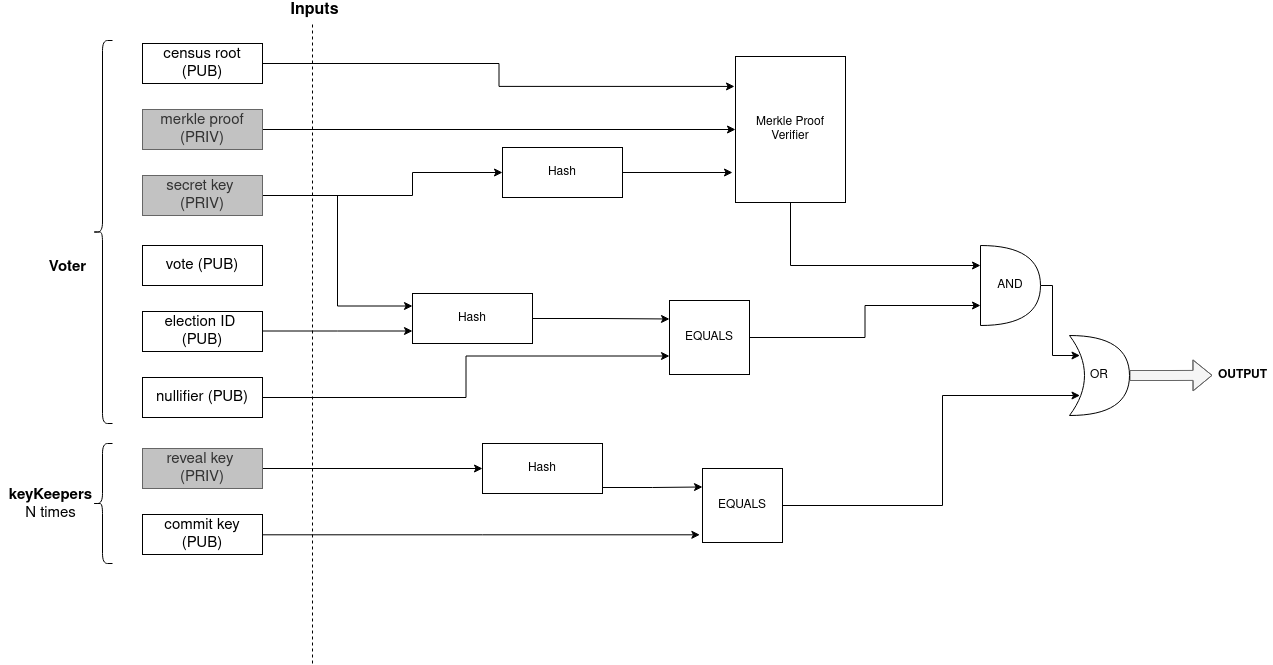

The diagram above was exported from draw.io. Its source (the exported page's mxGraphModel, read from the mxfile embedded in the PNG):
<mxGraphModel dx="2043" dy="781" grid="1" gridSize="10" guides="1" tooltips="1" connect="1" arrows="1" fold="1" page="1" pageScale="1" pageWidth="827" pageHeight="1169" math="0" shadow="0">
  <root>
    <mxCell id="0" />
    <mxCell id="1" parent="0" />
    <mxCell id="w0EDtrLcn9RvH6VvrhOe-31" style="edgeStyle=orthogonalEdgeStyle;rounded=0;orthogonalLoop=1;jettySize=auto;html=1;entryX=-0.009;entryY=0.205;entryDx=0;entryDy=0;entryPerimeter=0;" parent="1" source="w0EDtrLcn9RvH6VvrhOe-1" target="w0EDtrLcn9RvH6VvrhOe-18" edge="1">
      <mxGeometry relative="1" as="geometry">
        <mxPoint x="848" y="118.5" as="targetPoint" />
      </mxGeometry>
    </mxCell>
    <mxCell id="w0EDtrLcn9RvH6VvrhOe-1" value="&lt;font style=&quot;font-size: 15px&quot;&gt;census root (PUB)&lt;/font&gt;" style="rounded=0;whiteSpace=wrap;html=1;" parent="1" vertex="1">
      <mxGeometry x="70" y="100" width="120" height="40" as="geometry" />
    </mxCell>
    <mxCell id="w0EDtrLcn9RvH6VvrhOe-26" style="edgeStyle=orthogonalEdgeStyle;rounded=0;orthogonalLoop=1;jettySize=auto;html=1;entryX=0;entryY=0.5;entryDx=0;entryDy=0;" parent="1" source="w0EDtrLcn9RvH6VvrhOe-2" target="w0EDtrLcn9RvH6VvrhOe-18" edge="1">
      <mxGeometry relative="1" as="geometry" />
    </mxCell>
    <mxCell id="w0EDtrLcn9RvH6VvrhOe-2" value="&lt;font style=&quot;font-size: 15px&quot;&gt;merkle proof (PRIV)&lt;/font&gt;" style="rounded=0;whiteSpace=wrap;html=1;fillColor=#C2C2C2;strokeColor=#666666;fontColor=#333333;" parent="1" vertex="1">
      <mxGeometry x="70" y="166" width="120" height="40" as="geometry" />
    </mxCell>
    <mxCell id="w0EDtrLcn9RvH6VvrhOe-41" style="edgeStyle=orthogonalEdgeStyle;rounded=0;orthogonalLoop=1;jettySize=auto;html=1;entryX=0;entryY=0.25;entryDx=0;entryDy=0;" parent="1" source="w0EDtrLcn9RvH6VvrhOe-3" target="w0EDtrLcn9RvH6VvrhOe-40" edge="1">
      <mxGeometry relative="1" as="geometry" />
    </mxCell>
    <mxCell id="w0EDtrLcn9RvH6VvrhOe-3" value="&lt;font style=&quot;font-size: 15px&quot;&gt;secret key&amp;nbsp; (PRIV)&lt;/font&gt;" style="rounded=0;whiteSpace=wrap;html=1;fillColor=#C2C2C2;strokeColor=#666666;fontColor=#333333;" parent="1" vertex="1">
      <mxGeometry x="70" y="232" width="120" height="40" as="geometry" />
    </mxCell>
    <mxCell id="w0EDtrLcn9RvH6VvrhOe-5" value="&lt;font style=&quot;font-size: 15px&quot;&gt;vote (PUB)&lt;/font&gt;" style="rounded=0;whiteSpace=wrap;html=1;" parent="1" vertex="1">
      <mxGeometry x="70" y="302" width="120" height="40" as="geometry" />
    </mxCell>
    <mxCell id="w0EDtrLcn9RvH6VvrhOe-42" style="edgeStyle=orthogonalEdgeStyle;rounded=0;orthogonalLoop=1;jettySize=auto;html=1;entryX=0;entryY=0.75;entryDx=0;entryDy=0;" parent="1" source="w0EDtrLcn9RvH6VvrhOe-6" target="w0EDtrLcn9RvH6VvrhOe-40" edge="1">
      <mxGeometry relative="1" as="geometry">
        <Array as="points">
          <mxPoint x="265" y="388" />
        </Array>
      </mxGeometry>
    </mxCell>
    <mxCell id="w0EDtrLcn9RvH6VvrhOe-6" value="&lt;font style=&quot;font-size: 15px&quot;&gt;election ID&amp;nbsp; (PUB)&lt;/font&gt;" style="rounded=0;whiteSpace=wrap;html=1;" parent="1" vertex="1">
      <mxGeometry x="70" y="368" width="120" height="40" as="geometry" />
    </mxCell>
    <mxCell id="AbkrcrQ08CSB22Ml_bRu-4" style="edgeStyle=orthogonalEdgeStyle;rounded=0;orthogonalLoop=1;jettySize=auto;html=1;exitX=1;exitY=0.5;exitDx=0;exitDy=0;entryX=0;entryY=0.75;entryDx=0;entryDy=0;" parent="1" source="w0EDtrLcn9RvH6VvrhOe-7" target="w0EDtrLcn9RvH6VvrhOe-43" edge="1">
      <mxGeometry relative="1" as="geometry" />
    </mxCell>
    <mxCell id="w0EDtrLcn9RvH6VvrhOe-7" value="&lt;font style=&quot;font-size: 15px&quot;&gt;nullifier (PUB)&lt;/font&gt;" style="rounded=0;whiteSpace=wrap;html=1;" parent="1" vertex="1">
      <mxGeometry x="70" y="434" width="120" height="40" as="geometry" />
    </mxCell>
    <mxCell id="w0EDtrLcn9RvH6VvrhOe-84" style="edgeStyle=orthogonalEdgeStyle;rounded=0;orthogonalLoop=1;jettySize=auto;html=1;entryX=0;entryY=0.5;entryDx=0;entryDy=0;" parent="1" source="w0EDtrLcn9RvH6VvrhOe-8" target="w0EDtrLcn9RvH6VvrhOe-17" edge="1">
      <mxGeometry relative="1" as="geometry" />
    </mxCell>
    <mxCell id="w0EDtrLcn9RvH6VvrhOe-8" value="&lt;font style=&quot;font-size: 15px&quot;&gt;reveal key&amp;nbsp; (PRIV)&lt;/font&gt;" style="rounded=0;whiteSpace=wrap;html=1;fillColor=#C2C2C2;strokeColor=#666666;fontColor=#333333;" parent="1" vertex="1">
      <mxGeometry x="70" y="505" width="120" height="40" as="geometry" />
    </mxCell>
    <mxCell id="w0EDtrLcn9RvH6VvrhOe-88" style="edgeStyle=orthogonalEdgeStyle;rounded=0;orthogonalLoop=1;jettySize=auto;html=1;entryX=-0.033;entryY=0.896;entryDx=0;entryDy=0;entryPerimeter=0;" parent="1" source="w0EDtrLcn9RvH6VvrhOe-9" target="w0EDtrLcn9RvH6VvrhOe-85" edge="1">
      <mxGeometry relative="1" as="geometry">
        <mxPoint x="620" y="591" as="targetPoint" />
        <Array as="points">
          <mxPoint x="410" y="591" />
        </Array>
      </mxGeometry>
    </mxCell>
    <mxCell id="w0EDtrLcn9RvH6VvrhOe-9" value="&lt;font style=&quot;font-size: 15px&quot;&gt;commit key (PUB)&lt;/font&gt;" style="rounded=0;whiteSpace=wrap;html=1;" parent="1" vertex="1">
      <mxGeometry x="70" y="571" width="120" height="40" as="geometry" />
    </mxCell>
    <mxCell id="w0EDtrLcn9RvH6VvrhOe-12" value="" style="endArrow=none;dashed=1;html=1;" parent="1" edge="1">
      <mxGeometry width="50" height="50" relative="1" as="geometry">
        <mxPoint x="240" y="720" as="sourcePoint" />
        <mxPoint x="240" y="80" as="targetPoint" />
      </mxGeometry>
    </mxCell>
    <mxCell id="w0EDtrLcn9RvH6VvrhOe-13" value="&lt;b&gt;&lt;font style=&quot;font-size: 16px&quot;&gt;Inputs&lt;/font&gt;&lt;/b&gt;" style="text;html=1;align=center;verticalAlign=middle;resizable=0;points=[];autosize=1;" parent="1" vertex="1">
      <mxGeometry x="212" y="57" width="60" height="20" as="geometry" />
    </mxCell>
    <mxCell id="w0EDtrLcn9RvH6VvrhOe-22" style="edgeStyle=orthogonalEdgeStyle;rounded=0;orthogonalLoop=1;jettySize=auto;html=1;entryX=0;entryY=0.5;entryDx=0;entryDy=0;" parent="1" target="w0EDtrLcn9RvH6VvrhOe-21" edge="1">
      <mxGeometry relative="1" as="geometry">
        <mxPoint x="250" y="252" as="sourcePoint" />
      </mxGeometry>
    </mxCell>
    <mxCell id="w0EDtrLcn9RvH6VvrhOe-86" style="edgeStyle=orthogonalEdgeStyle;rounded=0;orthogonalLoop=1;jettySize=auto;html=1;exitX=1;exitY=0.5;exitDx=0;exitDy=0;entryX=0;entryY=0.25;entryDx=0;entryDy=0;" parent="1" source="w0EDtrLcn9RvH6VvrhOe-17" target="w0EDtrLcn9RvH6VvrhOe-85" edge="1">
      <mxGeometry relative="1" as="geometry">
        <Array as="points">
          <mxPoint x="530" y="544" />
          <mxPoint x="580" y="544" />
        </Array>
      </mxGeometry>
    </mxCell>
    <mxCell id="w0EDtrLcn9RvH6VvrhOe-17" value="Hash" style="rounded=0;whiteSpace=wrap;html=1;" parent="1" vertex="1">
      <mxGeometry x="410" y="500" width="120" height="50" as="geometry" />
    </mxCell>
    <mxCell id="AbkrcrQ08CSB22Ml_bRu-2" style="edgeStyle=orthogonalEdgeStyle;rounded=0;orthogonalLoop=1;jettySize=auto;html=1;exitX=0.5;exitY=1;exitDx=0;exitDy=0;entryX=0;entryY=0.25;entryDx=0;entryDy=0;entryPerimeter=0;" parent="1" source="w0EDtrLcn9RvH6VvrhOe-18" target="w0EDtrLcn9RvH6VvrhOe-47" edge="1">
      <mxGeometry relative="1" as="geometry" />
    </mxCell>
    <mxCell id="w0EDtrLcn9RvH6VvrhOe-18" value="Merkle Proof Verifier" style="rounded=0;whiteSpace=wrap;html=1;" parent="1" vertex="1">
      <mxGeometry x="663" y="113" width="110" height="146" as="geometry" />
    </mxCell>
    <mxCell id="w0EDtrLcn9RvH6VvrhOe-28" style="edgeStyle=orthogonalEdgeStyle;rounded=0;orthogonalLoop=1;jettySize=auto;html=1;exitX=1;exitY=0.5;exitDx=0;exitDy=0;" parent="1" source="w0EDtrLcn9RvH6VvrhOe-21" edge="1">
      <mxGeometry relative="1" as="geometry">
        <mxPoint x="660" y="229" as="targetPoint" />
      </mxGeometry>
    </mxCell>
    <mxCell id="w0EDtrLcn9RvH6VvrhOe-21" value="Hash" style="rounded=0;whiteSpace=wrap;html=1;" parent="1" vertex="1">
      <mxGeometry x="430" y="204" width="120" height="50" as="geometry" />
    </mxCell>
    <mxCell id="AbkrcrQ08CSB22Ml_bRu-3" style="edgeStyle=orthogonalEdgeStyle;rounded=0;orthogonalLoop=1;jettySize=auto;html=1;entryX=0;entryY=0.25;entryDx=0;entryDy=0;" parent="1" source="w0EDtrLcn9RvH6VvrhOe-40" target="w0EDtrLcn9RvH6VvrhOe-43" edge="1">
      <mxGeometry relative="1" as="geometry" />
    </mxCell>
    <mxCell id="w0EDtrLcn9RvH6VvrhOe-40" value="Hash" style="rounded=0;whiteSpace=wrap;html=1;" parent="1" vertex="1">
      <mxGeometry x="340" y="350" width="120" height="50" as="geometry" />
    </mxCell>
    <mxCell id="AbkrcrQ08CSB22Ml_bRu-1" style="edgeStyle=orthogonalEdgeStyle;rounded=0;orthogonalLoop=1;jettySize=auto;html=1;exitX=1;exitY=0.5;exitDx=0;exitDy=0;entryX=0;entryY=0.75;entryDx=0;entryDy=0;entryPerimeter=0;" parent="1" source="w0EDtrLcn9RvH6VvrhOe-43" target="w0EDtrLcn9RvH6VvrhOe-47" edge="1">
      <mxGeometry relative="1" as="geometry" />
    </mxCell>
    <mxCell id="w0EDtrLcn9RvH6VvrhOe-43" value="EQUALS" style="rounded=0;whiteSpace=wrap;html=1;" parent="1" vertex="1">
      <mxGeometry x="597" y="357" width="80" height="74" as="geometry" />
    </mxCell>
    <mxCell id="w0EDtrLcn9RvH6VvrhOe-49" style="edgeStyle=orthogonalEdgeStyle;rounded=0;orthogonalLoop=1;jettySize=auto;html=1;exitX=1;exitY=0.5;exitDx=0;exitDy=0;exitPerimeter=0;entryX=0.175;entryY=0.25;entryDx=0;entryDy=0;entryPerimeter=0;" parent="1" source="w0EDtrLcn9RvH6VvrhOe-47" target="w0EDtrLcn9RvH6VvrhOe-48" edge="1">
      <mxGeometry relative="1" as="geometry">
        <Array as="points">
          <mxPoint x="980" y="342" />
          <mxPoint x="980" y="412" />
        </Array>
      </mxGeometry>
    </mxCell>
    <mxCell id="w0EDtrLcn9RvH6VvrhOe-47" value="AND" style="shape=or;whiteSpace=wrap;html=1;" parent="1" vertex="1">
      <mxGeometry x="908" y="302" width="60" height="80" as="geometry" />
    </mxCell>
    <mxCell id="w0EDtrLcn9RvH6VvrhOe-90" style="edgeStyle=orthogonalEdgeStyle;rounded=0;orthogonalLoop=1;jettySize=auto;html=1;exitX=1;exitY=0.5;exitDx=0;exitDy=0;exitPerimeter=0;shape=flexArrow;fillColor=#f5f5f5;strokeColor=#666666;" parent="1" source="w0EDtrLcn9RvH6VvrhOe-48" edge="1">
      <mxGeometry relative="1" as="geometry">
        <mxPoint x="1140" y="431.8333333333335" as="targetPoint" />
      </mxGeometry>
    </mxCell>
    <mxCell id="w0EDtrLcn9RvH6VvrhOe-48" value="OR" style="shape=xor;whiteSpace=wrap;html=1;" parent="1" vertex="1">
      <mxGeometry x="997" y="392" width="60" height="80" as="geometry" />
    </mxCell>
    <mxCell id="AbkrcrQ08CSB22Ml_bRu-5" style="edgeStyle=orthogonalEdgeStyle;rounded=0;orthogonalLoop=1;jettySize=auto;html=1;exitX=1;exitY=0.5;exitDx=0;exitDy=0;entryX=0.175;entryY=0.75;entryDx=0;entryDy=0;entryPerimeter=0;" parent="1" source="w0EDtrLcn9RvH6VvrhOe-85" target="w0EDtrLcn9RvH6VvrhOe-48" edge="1">
      <mxGeometry relative="1" as="geometry">
        <Array as="points">
          <mxPoint x="870" y="562" />
          <mxPoint x="870" y="452" />
        </Array>
      </mxGeometry>
    </mxCell>
    <mxCell id="w0EDtrLcn9RvH6VvrhOe-85" value="EQUALS" style="rounded=0;whiteSpace=wrap;html=1;" parent="1" vertex="1">
      <mxGeometry x="630" y="525" width="80" height="74" as="geometry" />
    </mxCell>
    <mxCell id="w0EDtrLcn9RvH6VvrhOe-91" value="&lt;b&gt;OUTPUT&lt;/b&gt;" style="text;html=1;align=center;verticalAlign=middle;resizable=0;points=[];autosize=1;" parent="1" vertex="1">
      <mxGeometry x="1140" y="422" width="60" height="20" as="geometry" />
    </mxCell>
    <mxCell id="w0EDtrLcn9RvH6VvrhOe-94" value="" style="shape=curlyBracket;whiteSpace=wrap;html=1;rounded=1;fillColor=#C2C2C2;" parent="1" vertex="1">
      <mxGeometry x="20" y="97" width="20" height="383" as="geometry" />
    </mxCell>
    <mxCell id="w0EDtrLcn9RvH6VvrhOe-95" value="" style="shape=curlyBracket;whiteSpace=wrap;html=1;rounded=1;fillColor=#C2C2C2;" parent="1" vertex="1">
      <mxGeometry x="20" y="500" width="20" height="120" as="geometry" />
    </mxCell>
    <mxCell id="w0EDtrLcn9RvH6VvrhOe-98" value="&lt;font style=&quot;font-size: 15px&quot;&gt;Voter&lt;/font&gt;" style="text;html=1;align=center;verticalAlign=middle;resizable=0;points=[];autosize=1;fontStyle=1" parent="1" vertex="1">
      <mxGeometry x="-30" y="313.5" width="50" height="20" as="geometry" />
    </mxCell>
    <mxCell id="w0EDtrLcn9RvH6VvrhOe-100" value="&lt;font style=&quot;font-size: 15px&quot;&gt;&lt;b&gt;keyKeepers&lt;br&gt;&lt;/b&gt;N times&lt;/font&gt;" style="text;html=1;align=center;verticalAlign=middle;resizable=0;points=[];autosize=1;" parent="1" vertex="1">
      <mxGeometry x="-72" y="541" width="100" height="40" as="geometry" />
    </mxCell>
  </root>
</mxGraphModel>